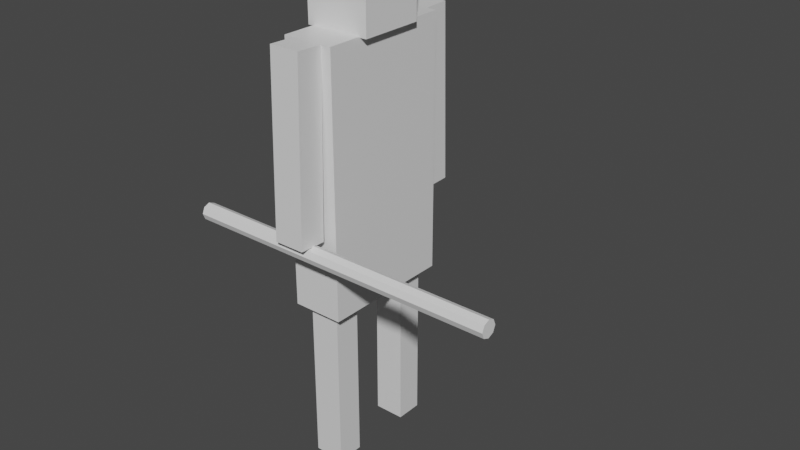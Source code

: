 # Source: human-unit.blend  (saved by Blender 2.91.10; exported with 4.5.12 LTS)
import bpy
from mathutils import Matrix  # noqa: F401  (used for matrix-valued properties, if any)

bpy.ops.wm.read_factory_settings(use_empty=True)
scene = bpy.context.scene
scene.name = 'Scene'

# ---- collections
col_humanunit = bpy.data.collections.new('HumanUnit'); scene.collection.children.link(col_humanunit)

# ---- materials (node trees are filled in below, after node groups)
mat_material = bpy.data.materials.new('Material')
mat_material.alpha_threshold = 0.0
mat_material.line_color = (0.0, 0.0, 0.0, 1.0)

# ---- material node trees
mat_material.use_nodes = True; mat_material.node_tree.nodes.clear()
_N = mat_material.node_tree.nodes; _L = mat_material.node_tree.links
n0 = _N.new('ShaderNodeOutputMaterial'); n0.name = 'Material Output'; n0.location = (300, 300)
n1 = _N.new('ShaderNodeBsdfPrincipled'); n1.name = 'Principled BSDF'; n1.location = (10, 300)
n1.distribution = 'GGX'
n1.subsurface_method = 'BURLEY'
n1.inputs[2].default_value = 0.4
n1.inputs[3].default_value = 1.45
n1.inputs[27].default_value = (0.0, 0.0, 0.0, 1.0)
n1.inputs[28].default_value = 1.0
_L.new(n1.outputs[0], n0.inputs[0])
n0.is_active_output = True

# ---- world
world_world = bpy.data.worlds.new('World'); scene.world = world_world
world_world.use_nodes = True; world_world.node_tree.nodes.clear()
_N = world_world.node_tree.nodes; _L = world_world.node_tree.links
n0 = _N.new('ShaderNodeOutputWorld'); n0.name = 'World Output'; n0.location = (300, 300)
n1 = _N.new('ShaderNodeBackground'); n1.name = 'Background'; n1.location = (10, 300)
n1.inputs[0].default_value = (0.05088, 0.05088, 0.05088, 1.0)
_L.new(n1.outputs[0], n0.inputs[0])
n0.is_active_output = True
world_world.color = (0.05088, 0.05088, 0.05088)
world_world.use_sun_shadow = False
world_world.sun_shadow_jitter_overblur = 0.0

# ---- meshes
me_cube = bpy.data.meshes.new('Cube')
me_cube.from_pydata([(1.0, 1.0, 1.0), (1.0, 1.0, -1.0), (1.0, -1.0, 1.0), (1.0, -1.0, -1.0), (-1.0, 1.0, 1.0), (-1.0, 1.0, -1.0), (-1.0, -1.0, 1.0), (-1.0, -1.0, -1.0)], [], [(0, 4, 6, 2), (3, 2, 6, 7), (7, 6, 4, 5), (5, 1, 3, 7), (1, 0, 2, 3), (5, 4, 0, 1)])
_uv = me_cube.uv_layers.new(name='UVMap')
_uv.uv.foreach_set('vector', [0.625, 0.5, 0.875, 0.5, 0.875, 0.75, 0.625, 0.75, 0.375, 0.75, 0.625, 0.75, 0.625, 1.0, 0.375, 1.0, 0.375, 0.0, 0.625, 0.0, 0.625, 0.25, 0.375, 0.25, 0.125, 0.5, 0.375, 0.5, 0.375, 0.75, 0.125, 0.75, 0.375, 0.5, 0.625, 0.5, 0.625, 0.75, 0.375, 0.75, 0.375, 0.25, 0.625, 0.25, 0.625, 0.5, 0.375, 0.5])
_ca = me_cube.color_attributes.new('Col', 'BYTE_COLOR', 'CORNER')
_ca.data.foreach_set('color', [1.0, 1.0, 1.0, 1.0, 1.0, 1.0, 1.0, 1.0, 1.0, 1.0, 1.0, 1.0, 1.0, 1.0, 1.0, 1.0, 1.0, 1.0, 1.0, 1.0, 1.0, 1.0, 1.0, 1.0, 1.0, 1.0, 1.0, 1.0, 1.0, 1.0, 1.0, 1.0, 1.0, 1.0, 1.0, 1.0, 1.0, 1.0, 1.0, 1.0, 1.0, 1.0, 1.0, 1.0, 1.0, 1.0, 1.0, 1.0, 1.0, 1.0, 1.0, 1.0, 1.0, 1.0, 1.0, 1.0, 1.0, 1.0, 1.0, 1.0, 1.0, 1.0, 1.0, 1.0, 1.0, 1.0, 1.0, 1.0, 1.0, 1.0, 1.0, 1.0, 1.0, 1.0, 1.0, 1.0, 1.0, 1.0, 1.0, 1.0, 1.0, 1.0, 1.0, 1.0, 1.0, 1.0, 1.0, 1.0, 1.0, 1.0, 1.0, 1.0, 1.0, 1.0, 1.0, 1.0])
me_cube.materials.append(mat_material)
me_cube.use_remesh_preserve_volume = False
me_cube.use_remesh_preserve_attributes = False
me_cube.use_mirror_vertex_groups = False
me_cube.update()
me_cube_001 = bpy.data.meshes.new('Cube.001')
me_cube_001.from_pydata([(1.0, 1.0, 1.0), (1.0, 1.0, -1.0), (1.0, -1.0, 1.0), (1.0, -1.0, -1.0), (-1.0, 1.0, 1.0), (-1.0, 1.0, -1.0), (-1.0, -1.0, 1.0), (-1.0, -1.0, -1.0)], [], [(0, 4, 6, 2), (3, 2, 6, 7), (7, 6, 4, 5), (5, 1, 3, 7), (1, 0, 2, 3), (5, 4, 0, 1)])
_uv = me_cube_001.uv_layers.new(name='UVMap')
_uv.uv.foreach_set('vector', [0.625, 0.5, 0.875, 0.5, 0.875, 0.75, 0.625, 0.75, 0.375, 0.75, 0.625, 0.75, 0.625, 1.0, 0.375, 1.0, 0.375, 0.0, 0.625, 0.0, 0.625, 0.25, 0.375, 0.25, 0.125, 0.5, 0.375, 0.5, 0.375, 0.75, 0.125, 0.75, 0.375, 0.5, 0.625, 0.5, 0.625, 0.75, 0.375, 0.75, 0.375, 0.25, 0.625, 0.25, 0.625, 0.5, 0.375, 0.5])
_ca = me_cube_001.color_attributes.new('Col', 'BYTE_COLOR', 'CORNER')
_ca.data.foreach_set('color', [1.0, 1.0, 1.0, 1.0, 1.0, 1.0, 1.0, 1.0, 1.0, 1.0, 1.0, 1.0, 1.0, 1.0, 1.0, 1.0, 1.0, 1.0, 1.0, 1.0, 1.0, 1.0, 1.0, 1.0, 1.0, 1.0, 1.0, 1.0, 1.0, 1.0, 1.0, 1.0, 1.0, 1.0, 1.0, 1.0, 1.0, 1.0, 1.0, 1.0, 1.0, 1.0, 1.0, 1.0, 1.0, 1.0, 1.0, 1.0, 1.0, 1.0, 1.0, 1.0, 1.0, 1.0, 1.0, 1.0, 1.0, 1.0, 1.0, 1.0, 1.0, 1.0, 1.0, 1.0, 1.0, 1.0, 1.0, 1.0, 1.0, 1.0, 1.0, 1.0, 1.0, 1.0, 1.0, 1.0, 1.0, 1.0, 1.0, 1.0, 1.0, 1.0, 1.0, 1.0, 1.0, 1.0, 1.0, 1.0, 1.0, 1.0, 1.0, 1.0, 1.0, 1.0, 1.0, 1.0])
me_cube_001.materials.append(mat_material)
me_cube_001.use_remesh_preserve_volume = False
me_cube_001.use_remesh_preserve_attributes = False
me_cube_001.use_mirror_vertex_groups = False
me_cube_001.update()
me_cube_002 = bpy.data.meshes.new('Cube.002')
me_cube_002.from_pydata([(1.0, 1.0, 1.0), (1.0, 1.0, -1.0), (1.0, -1.0, 1.0), (1.0, -1.0, -1.0), (-1.0, 1.0, 1.0), (-1.0, 1.0, -1.0), (-1.0, -1.0, 1.0), (-1.0, -1.0, -1.0)], [], [(0, 4, 6, 2), (3, 2, 6, 7), (7, 6, 4, 5), (5, 1, 3, 7), (1, 0, 2, 3), (5, 4, 0, 1)])
_uv = me_cube_002.uv_layers.new(name='UVMap')
_uv.uv.foreach_set('vector', [0.625, 0.5, 0.875, 0.5, 0.875, 0.75, 0.625, 0.75, 0.375, 0.75, 0.625, 0.75, 0.625, 1.0, 0.375, 1.0, 0.375, 0.0, 0.625, 0.0, 0.625, 0.25, 0.375, 0.25, 0.125, 0.5, 0.375, 0.5, 0.375, 0.75, 0.125, 0.75, 0.375, 0.5, 0.625, 0.5, 0.625, 0.75, 0.375, 0.75, 0.375, 0.25, 0.625, 0.25, 0.625, 0.5, 0.375, 0.5])
_ca = me_cube_002.color_attributes.new('Col', 'BYTE_COLOR', 'CORNER')
_ca.data.foreach_set('color', [1.0, 1.0, 1.0, 1.0, 1.0, 1.0, 1.0, 1.0, 1.0, 1.0, 1.0, 1.0, 1.0, 1.0, 1.0, 1.0, 1.0, 1.0, 1.0, 1.0, 1.0, 1.0, 1.0, 1.0, 1.0, 1.0, 1.0, 1.0, 1.0, 1.0, 1.0, 1.0, 1.0, 1.0, 1.0, 1.0, 1.0, 1.0, 1.0, 1.0, 1.0, 1.0, 1.0, 1.0, 1.0, 1.0, 1.0, 1.0, 1.0, 1.0, 1.0, 1.0, 1.0, 1.0, 1.0, 1.0, 1.0, 1.0, 1.0, 1.0, 1.0, 1.0, 1.0, 1.0, 1.0, 1.0, 1.0, 1.0, 1.0, 1.0, 1.0, 1.0, 1.0, 1.0, 1.0, 1.0, 1.0, 1.0, 1.0, 1.0, 1.0, 1.0, 1.0, 1.0, 1.0, 1.0, 1.0, 1.0, 1.0, 1.0, 1.0, 1.0, 1.0, 1.0, 1.0, 1.0])
me_cube_002.materials.append(mat_material)
me_cube_002.use_remesh_preserve_volume = False
me_cube_002.use_remesh_preserve_attributes = False
me_cube_002.use_mirror_vertex_groups = False
me_cube_002.update()
me_cube_004 = bpy.data.meshes.new('Cube.004')
me_cube_004.from_pydata([(1.0, 1.0, 1.0), (1.0, 1.0, -1.0), (1.0, -1.0, 1.0), (1.0, -1.0, -1.0), (-1.0, 1.0, 1.0), (-1.0, 1.0, -1.0), (-1.0, -1.0, 1.0), (-1.0, -1.0, -1.0)], [], [(0, 4, 6, 2), (3, 2, 6, 7), (7, 6, 4, 5), (5, 1, 3, 7), (1, 0, 2, 3), (5, 4, 0, 1)])
_uv = me_cube_004.uv_layers.new(name='UVMap')
_uv.uv.foreach_set('vector', [0.625, 0.5, 0.875, 0.5, 0.875, 0.75, 0.625, 0.75, 0.375, 0.75, 0.625, 0.75, 0.625, 1.0, 0.375, 1.0, 0.375, 0.0, 0.625, 0.0, 0.625, 0.25, 0.375, 0.25, 0.125, 0.5, 0.375, 0.5, 0.375, 0.75, 0.125, 0.75, 0.375, 0.5, 0.625, 0.5, 0.625, 0.75, 0.375, 0.75, 0.375, 0.25, 0.625, 0.25, 0.625, 0.5, 0.375, 0.5])
_ca = me_cube_004.color_attributes.new('Col', 'BYTE_COLOR', 'CORNER')
_ca.data.foreach_set('color', [1.0, 1.0, 1.0, 1.0, 1.0, 1.0, 1.0, 1.0, 1.0, 1.0, 1.0, 1.0, 1.0, 1.0, 1.0, 1.0, 1.0, 1.0, 1.0, 1.0, 1.0, 1.0, 1.0, 1.0, 1.0, 1.0, 1.0, 1.0, 1.0, 1.0, 1.0, 1.0, 1.0, 1.0, 1.0, 1.0, 1.0, 1.0, 1.0, 1.0, 1.0, 1.0, 1.0, 1.0, 1.0, 1.0, 1.0, 1.0, 1.0, 1.0, 1.0, 1.0, 1.0, 1.0, 1.0, 1.0, 1.0, 1.0, 1.0, 1.0, 1.0, 1.0, 1.0, 1.0, 1.0, 1.0, 1.0, 1.0, 1.0, 1.0, 1.0, 1.0, 1.0, 1.0, 1.0, 1.0, 1.0, 1.0, 1.0, 1.0, 1.0, 1.0, 1.0, 1.0, 1.0, 1.0, 1.0, 1.0, 1.0, 1.0, 1.0, 1.0, 1.0, 1.0, 1.0, 1.0])
me_cube_004.materials.append(mat_material)
me_cube_004.use_remesh_preserve_volume = False
me_cube_004.use_remesh_preserve_attributes = False
me_cube_004.use_mirror_vertex_groups = False
me_cube_004.update()
me_cube_005 = bpy.data.meshes.new('Cube.005')
me_cube_005.from_pydata([(1.0, 1.0, 1.0), (1.0, 1.0, -1.0), (1.0, -1.0, 1.0), (1.0, -1.0, -1.0), (-1.0, 1.0, 1.0), (-1.0, 1.0, -1.0), (-1.0, -1.0, 1.0), (-1.0, -1.0, -1.0)], [], [(0, 4, 6, 2), (3, 2, 6, 7), (7, 6, 4, 5), (5, 1, 3, 7), (1, 0, 2, 3), (5, 4, 0, 1)])
_uv = me_cube_005.uv_layers.new(name='UVMap')
_uv.uv.foreach_set('vector', [0.625, 0.5, 0.875, 0.5, 0.875, 0.75, 0.625, 0.75, 0.375, 0.75, 0.625, 0.75, 0.625, 1.0, 0.375, 1.0, 0.375, 0.0, 0.625, 0.0, 0.625, 0.25, 0.375, 0.25, 0.125, 0.5, 0.375, 0.5, 0.375, 0.75, 0.125, 0.75, 0.375, 0.5, 0.625, 0.5, 0.625, 0.75, 0.375, 0.75, 0.375, 0.25, 0.625, 0.25, 0.625, 0.5, 0.375, 0.5])
_ca = me_cube_005.color_attributes.new('Col', 'BYTE_COLOR', 'CORNER')
_ca.data.foreach_set('color', [1.0, 1.0, 1.0, 1.0, 1.0, 1.0, 1.0, 1.0, 1.0, 1.0, 1.0, 1.0, 1.0, 1.0, 1.0, 1.0, 1.0, 1.0, 1.0, 1.0, 1.0, 1.0, 1.0, 1.0, 1.0, 1.0, 1.0, 1.0, 1.0, 1.0, 1.0, 1.0, 1.0, 1.0, 1.0, 1.0, 1.0, 1.0, 1.0, 1.0, 1.0, 1.0, 1.0, 1.0, 1.0, 1.0, 1.0, 1.0, 1.0, 1.0, 1.0, 1.0, 1.0, 1.0, 1.0, 1.0, 1.0, 1.0, 1.0, 1.0, 1.0, 1.0, 1.0, 1.0, 1.0, 1.0, 1.0, 1.0, 1.0, 1.0, 1.0, 1.0, 1.0, 1.0, 1.0, 1.0, 1.0, 1.0, 1.0, 1.0, 1.0, 1.0, 1.0, 1.0, 1.0, 1.0, 1.0, 1.0, 1.0, 1.0, 1.0, 1.0, 1.0, 1.0, 1.0, 1.0])
me_cube_005.materials.append(mat_material)
me_cube_005.use_remesh_preserve_volume = False
me_cube_005.use_remesh_preserve_attributes = False
me_cube_005.use_mirror_vertex_groups = False
me_cube_005.update()
me_cube_007 = bpy.data.meshes.new('Cube.007')
me_cube_007.from_pydata([(-1.0, -1.0, -1.0), (-1.0, -1.0, 1.0), (-1.0, 1.0, -1.0), (-1.0, 1.0, 1.0), (1.0, -1.0, -1.0), (1.0, -1.0, 1.0), (1.0, 1.0, -1.0), (1.0, 1.0, 1.0)], [], [(0, 1, 3, 2), (2, 3, 7, 6), (6, 7, 5, 4), (4, 5, 1, 0), (2, 6, 4, 0), (7, 3, 1, 5)])
_uv = me_cube_007.uv_layers.new(name='UVMap')
_uv.uv.foreach_set('vector', [0.375, 0.0, 0.625, 0.0, 0.625, 0.25, 0.375, 0.25, 0.375, 0.25, 0.625, 0.25, 0.625, 0.5, 0.375, 0.5, 0.375, 0.5, 0.625, 0.5, 0.625, 0.75, 0.375, 0.75, 0.375, 0.75, 0.625, 0.75, 0.625, 1.0, 0.375, 1.0, 0.125, 0.5, 0.375, 0.5, 0.375, 0.75, 0.125, 0.75, 0.625, 0.5, 0.875, 0.5, 0.875, 0.75, 0.625, 0.75])
me_cube_007.use_remesh_fix_poles = True
me_cube_007.use_remesh_preserve_attributes = False
me_cube_007.use_mirror_vertex_groups = False
me_cube_007.update()
me_cylinder = bpy.data.meshes.new('Cylinder')
me_cylinder.from_pydata([(0.0, 0.05, -0.75), (0.0, 0.05, 0.75), (0.03536, 0.03536, -0.75), (0.03536, 0.03536, 0.75), (0.05, -2.186e-09, -0.75), (0.05, -2.186e-09, 0.75), (0.03536, -0.03536, -0.75), (0.03536, -0.03536, 0.75), (-4.371e-09, -0.05, -0.75), (-4.371e-09, -0.05, 0.75), (-0.03536, -0.03536, -0.75), (-0.03536, -0.03536, 0.75), (-0.05, 5.962e-10, -0.75), (-0.05, 5.962e-10, 0.75), (-0.03536, 0.03536, -0.75), (-0.03536, 0.03536, 0.75)], [], [(0, 1, 3, 2), (2, 3, 5, 4), (4, 5, 7, 6), (6, 7, 9, 8), (8, 9, 11, 10), (10, 11, 13, 12), (3, 1, 15, 13, 11, 9, 7, 5), (12, 13, 15, 14), (14, 15, 1, 0), (0, 2, 4, 6, 8, 10, 12, 14)])
_uv = me_cylinder.uv_layers.new(name='UVMap')
_uv.uv.foreach_set('vector', [1.0, 0.5, 1.0, 1.0, 0.875, 1.0, 0.875, 0.5, 0.875, 0.5, 0.875, 1.0, 0.75, 1.0, 0.75, 0.5, 0.75, 0.5, 0.75, 1.0, 0.625, 1.0, 0.625, 0.5, 0.625, 0.5, 0.625, 1.0, 0.5, 1.0, 0.5, 0.5, 0.5, 0.5, 0.5, 1.0, 0.375, 1.0, 0.375, 0.5, 0.375, 0.5, 0.375, 1.0, 0.25, 1.0, 0.25, 0.5, 0.4197, 0.4197, 0.25, 0.49, 0.08029, 0.4197, 0.01, 0.25, 0.08029, 0.08029, 0.25, 0.01, 0.4197, 0.08029, 0.49, 0.25, 0.25, 0.5, 0.25, 1.0, 0.125, 1.0, 0.125, 0.5, 0.125, 0.5, 0.125, 1.0, 0.0, 1.0, 0.0, 0.5, 0.75, 0.49, 0.9197, 0.4197, 0.99, 0.25, 0.9197, 0.08029, 0.75, 0.01, 0.5803, 0.08029, 0.51, 0.25, 0.5803, 0.4197])
me_cylinder.use_remesh_fix_poles = True
me_cylinder.use_remesh_preserve_attributes = False
me_cylinder.use_mirror_vertex_groups = False
me_cylinder.update()

# ---- objects
ob_cube = bpy.data.objects.new('Cube', me_cube)
ob_cube_001 = bpy.data.objects.new('Cube.001', me_cube_001)
ob_cube_002 = bpy.data.objects.new('Cube.002', me_cube_002)
ob_cube_004 = bpy.data.objects.new('Cube.004', me_cube_004)
ob_cube_005 = bpy.data.objects.new('Cube.005', me_cube_005)
ob_cube_003 = bpy.data.objects.new('Cube.003', me_cube_007)
ob_cylinder = bpy.data.objects.new('Cylinder', me_cylinder)

# ---- transforms, parenting, visibility, modifiers, constraints
ob_cube.location = (0.0, -2.282e-06, 0.6914)
ob_cube.scale = (0.1, 0.2656, 0.5023)
ob_cube.lock_rotations_4d = False
ob_cube.empty_display_type = 'ARROWS'
ob_cube.lineart.crease_threshold = 0.0
ob_cube_001.location = (0.0, -0.1771, -0.1382)
ob_cube_001.scale = (0.06, 0.05312, 0.3277)
ob_cube_001.lock_rotations_4d = False
ob_cube_001.empty_display_type = 'ARROWS'
ob_cube_001.lineart.crease_threshold = 0.0
ob_cube_002.location = (0.0, 0.1771, -0.1382)
ob_cube_002.scale = (0.06, 0.05312, 0.3277)
ob_cube_002.lock_rotations_4d = False
ob_cube_002.empty_display_type = 'ARROWS'
ob_cube_002.lineart.crease_threshold = 0.0
ob_cube_004.location = (0.0, -0.3264, 0.8499)
ob_cube_004.rotation_euler = (-0.02966, -6.585e-18, 9.766e-20)
ob_cube_004.scale = (0.06, 0.05312, 0.3455)
ob_cube_004.lock_rotations_4d = False
ob_cube_004.empty_display_type = 'ARROWS'
ob_cube_004.lineart.crease_threshold = 0.0
ob_cube_005.location = (3.451e-32, 0.3263, 0.8499)
ob_cube_005.rotation_euler = (0.02966, -6.585e-18, 9.766e-20)
ob_cube_005.scale = (0.06, 0.05312, 0.3455)
ob_cube_005.lock_rotations_4d = False
ob_cube_005.empty_display_type = 'ARROWS'
ob_cube_005.lineart.crease_threshold = 0.0
ob_cube_003.location = (0.0, 0.0, 1.317)
ob_cube_003.scale = (0.1271, 0.1271, 0.1271)
ob_cube_003.lineart.crease_threshold = 0.0
ob_cylinder.location = (0.1606, -0.3333, 0.4734)
ob_cylinder.rotation_euler = (-0.0, -1.571, 0.0)
ob_cylinder.scale = (0.667, 0.667, 0.8333)
ob_cylinder.lineart.crease_threshold = 0.0

# ---- collection membership
col_humanunit.objects.link(ob_cube)
col_humanunit.objects.link(ob_cube_001)
col_humanunit.objects.link(ob_cube_002)
col_humanunit.objects.link(ob_cube_004)
col_humanunit.objects.link(ob_cube_005)
col_humanunit.objects.link(ob_cube_003)
col_humanunit.objects.link(ob_cylinder)

# ---- scene / render settings (as saved in the file)
scene.frame_start = 1; scene.frame_end = 250; scene.frame_set(1)
scene.render.engine = 'CYCLES'
scene.cycles.use_denoising = False
scene.cycles.samples = 128
scene.cycles.sampling_pattern = 'TABULATED_SOBOL'
scene.cycles.use_adaptive_sampling = False
scene.cycles.use_light_tree = False
scene.view_settings.view_transform = 'Filmic'
bpy.context.view_layer.update()

# ---- added for rendering (the .blend has no active camera and no usable light): camera, sun
cam_auto = bpy.data.cameras.new('AutoCamera')
cam_auto.lens = 50.0
cam_auto.sensor_width = 36.0
cam_auto.clip_end = 1000.0
ob_auto_camera = bpy.data.objects.new('AutoCamera', cam_auto)
scene.collection.objects.link(ob_auto_camera)
ob_auto_camera.location = (2.39193, -2.67759, 2.27391)
ob_auto_camera.rotation_euler = (1.09748, -7.21219e-08, 0.694738)
scene.camera = ob_auto_camera
light_auto_sun = bpy.data.lights.new('AutoSun', 'SUN')
light_auto_sun.energy = 3.0
light_auto_sun.angle = 0.0523599
ob_auto_sun = bpy.data.objects.new('AutoSun', light_auto_sun)
scene.collection.objects.link(ob_auto_sun)
ob_auto_sun.rotation_euler = (0.872665, 0.174533, 0.523599)
bpy.context.view_layer.update()
